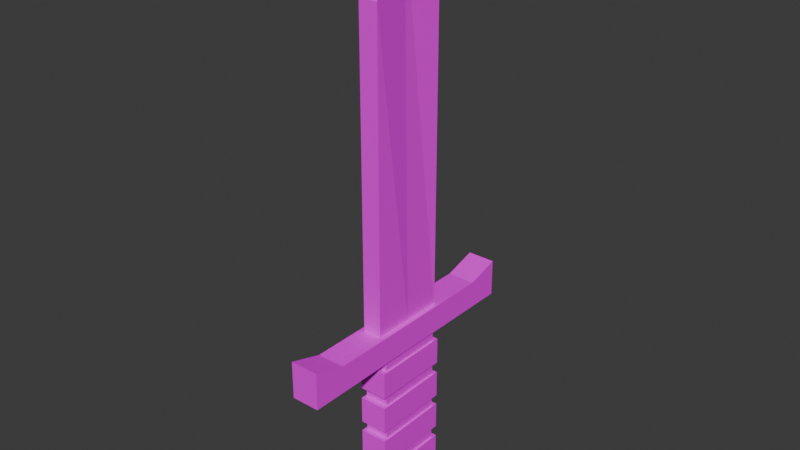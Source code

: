 # Source: goldSword.blend  (saved by Blender 5.0.119; exported with 4.5.12 LTS)
import bpy
from mathutils import Matrix  # noqa: F401  (used for matrix-valued properties, if any)

bpy.ops.wm.read_factory_settings(use_empty=True)
scene = bpy.context.scene
scene.name = 'Scene'

# ---- collections
col_collection = bpy.data.collections.new('Collection'); scene.collection.children.link(col_collection)

# ---- images (referenced by path relative to the original .blend; pixels are not part of the script)
import os
ASSET_DIR = os.environ.get("B2B_ASSET_DIR", "")  # directory of the original .blend (textures are referenced by path, not embedded)
HERE = os.path.dirname(os.path.abspath(__file__))  # packed textures are extracted next to this script under _unpacked/

def load_image(name, relpath, width, height, colorspace="sRGB"):
    """Load a texture the original file referenced (path relative to the .blend, or extracted next to this script)."""
    p = next((c for c in (os.path.join(HERE, relpath), os.path.join(ASSET_DIR, relpath)) if relpath and os.path.exists(c)), "")
    if p:
        img = bpy.data.images.load(p, check_existing=True)
        img.name = name
    else:  # same state as the original file: an image datablock whose file is absent (Cycles renders it pink)
        img = bpy.data.images.new(name, width, height)
        img.source = "FILE"
        img.filepath = "//" + (relpath or name)
    img.colorspace_settings.name = colorspace
    return img
img_amethystcolorpalette_png_002 = load_image('amethystColorPalette.png.002', 'amethystColorPalette.png', 1024, 1024, 'sRGB')

# ---- materials (node trees are filled in below, after node groups)
mat_material = bpy.data.materials.new('Material')
mat_material.alpha_threshold = 0.0
mat_material.use_backface_culling_lightprobe_volume = False
mat_material.roughness = 0.5
mat_material.line_color = (0.0, 0.0, 0.0, 1.0)

# ---- material node trees
mat_material.use_nodes = True; mat_material.node_tree.nodes.clear()
_N = mat_material.node_tree.nodes; _L = mat_material.node_tree.links
n0 = _N.new('ShaderNodeOutputMaterial'); n0.name = 'Material Output'; n0.location = (200, 100)
n1 = _N.new('ShaderNodeBsdfPrincipled'); n1.name = 'Principled BSDF'; n1.location = (-200, 100)
n2 = _N.new('ShaderNodeTexImage'); n2.name = 'Image Texture'; n2.location = (-499, 80)
n2.image = img_amethystcolorpalette_png_002
_L.new(n1.outputs[0], n0.inputs[0])
_L.new(n2.outputs[0], n1.inputs[0])
n0.is_active_output = True

# ---- world
world_world = bpy.data.worlds.new('World'); scene.world = world_world
world_world.use_nodes = True; world_world.node_tree.nodes.clear()
_N = world_world.node_tree.nodes; _L = world_world.node_tree.links
n0 = _N.new('ShaderNodeOutputWorld'); n0.name = 'World Output'; n0.location = (200, 100)
n1 = _N.new('ShaderNodeBackground'); n1.name = 'Background'; n1.location = (-200, 100)
n1.inputs[0].default_value = (0.05088, 0.05088, 0.05088, 1.0)
_L.new(n1.outputs[0], n0.inputs[0])
n0.is_active_output = True
world_world.color = (0.05088, 0.05088, 0.05088)
world_world.sun_shadow_jitter_overblur = 0.0

# ---- meshes
me_cube = bpy.data.meshes.new('Cube')
me_cube.from_pydata([(1.0, 1.0, 0.7162), (1.0, 1.0, 0.01753), (1.0, -1.0, 0.7162), (1.0, -1.0, 0.01753), (-1.0, 1.0, 0.7162), (-1.0, 1.0, 0.01753), (-1.0, -1.0, 0.7162), (-1.0, -1.0, 0.01753)], [], [(0, 4, 6, 2), (3, 2, 6, 7), (7, 6, 4, 5), (5, 1, 3, 7), (1, 0, 2, 3), (5, 4, 0, 1)])
_uv = me_cube.uv_layers.new(name='UVMap')
_uv.uv.foreach_set('vector', [0.5762, 0.9375, 0.5762, 0.9375, 0.5762, 0.9375, 0.5762, 0.9375, 0.5762, 0.9375, 0.5762, 0.9375, 0.5762, 0.9375, 0.5762, 0.9375, 0.5762, 0.9375, 0.5762, 0.9375, 0.5762, 0.9375, 0.5762, 0.9375, 0.5762, 0.9375, 0.5762, 0.9375, 0.5762, 0.9375, 0.5762, 0.9375, 0.5762, 0.9375, 0.5762, 0.9375, 0.5762, 0.9375, 0.5762, 0.9375, 0.5762, 0.9375, 0.5762, 0.9375, 0.5762, 0.9375, 0.5762, 0.9375])
me_cube.materials.append(mat_material)
me_cube.use_mirror_vertex_groups = False
me_cube.update()
me_cube_001 = bpy.data.meshes.new('Cube.001')
me_cube_001.from_pydata([(1.0, 1.0, 0.7162), (1.0, 1.0, 0.01753), (1.0, -1.0, 0.7162), (1.0, -1.0, 0.01753), (-1.0, 1.0, 0.7162), (-1.0, 1.0, 0.01753), (-1.0, -1.0, 0.7162), (-1.0, -1.0, 0.01753)], [], [(0, 4, 6, 2), (3, 2, 6, 7), (7, 6, 4, 5), (5, 1, 3, 7), (1, 0, 2, 3), (5, 4, 0, 1)])
_uv = me_cube_001.uv_layers.new(name='UVMap')
_uv.uv.foreach_set('vector', [0.5469, 0.8291, 0.5469, 0.8291, 0.5469, 0.8291, 0.5469, 0.8291, 0.5469, 0.8291, 0.5469, 0.8291, 0.5469, 0.8291, 0.5469, 0.8291, 0.5469, 0.8291, 0.5469, 0.8291, 0.5469, 0.8291, 0.5469, 0.8291, 0.5469, 0.8291, 0.5469, 0.8291, 0.5469, 0.8291, 0.5469, 0.8291, 0.5469, 0.8291, 0.5469, 0.8291, 0.5469, 0.8291, 0.5469, 0.8291, 0.5469, 0.8291, 0.5469, 0.8291, 0.5469, 0.8291, 0.5469, 0.8291])
me_cube_001.materials.append(mat_material)
me_cube_001.use_mirror_vertex_groups = False
me_cube_001.update()
me_cube_003 = bpy.data.meshes.new('Cube.003')
me_cube_003.from_pydata([(1.0, 1.0, 0.7162), (1.0, 1.0, 0.01753), (1.0, -1.0, 0.7162), (1.0, -1.0, 0.01753), (-1.0, 1.0, 0.7162), (-1.0, 1.0, 0.01753), (-1.0, -1.0, 0.7162), (-1.0, -1.0, 0.01753)], [], [(0, 4, 6, 2), (3, 2, 6, 7), (7, 6, 4, 5), (5, 1, 3, 7), (1, 0, 2, 3), (5, 4, 0, 1)])
_uv = me_cube_003.uv_layers.new(name='UVMap')
_uv.uv.foreach_set('vector', [0.5469, 0.8291, 0.5469, 0.8291, 0.5469, 0.8291, 0.5469, 0.8291, 0.5469, 0.8291, 0.5469, 0.8291, 0.5469, 0.8291, 0.5469, 0.8291, 0.5469, 0.8291, 0.5469, 0.8291, 0.5469, 0.8291, 0.5469, 0.8291, 0.5469, 0.8291, 0.5469, 0.8291, 0.5469, 0.8291, 0.5469, 0.8291, 0.5469, 0.8291, 0.5469, 0.8291, 0.5469, 0.8291, 0.5469, 0.8291, 0.5469, 0.8291, 0.5469, 0.8291, 0.5469, 0.8291, 0.5469, 0.8291])
me_cube_003.materials.append(mat_material)
me_cube_003.use_mirror_vertex_groups = False
me_cube_003.update()
me_cube_004 = bpy.data.meshes.new('Cube.004')
me_cube_004.from_pydata([(1.0, 1.0, 0.7162), (1.0, 1.0, 0.01753), (1.0, -1.0, 0.7162), (1.0, -1.0, 0.01753), (-1.0, 1.0, 0.7162), (-1.0, 1.0, 0.01753), (-1.0, -1.0, 0.7162), (-1.0, -1.0, 0.01753)], [], [(0, 4, 6, 2), (3, 2, 6, 7), (7, 6, 4, 5), (5, 1, 3, 7), (1, 0, 2, 3), (5, 4, 0, 1)])
_uv = me_cube_004.uv_layers.new(name='UVMap')
_uv.uv.foreach_set('vector', [0.5762, 0.9375, 0.5762, 0.9375, 0.5762, 0.9375, 0.5762, 0.9375, 0.5762, 0.9375, 0.5762, 0.9375, 0.5762, 0.9375, 0.5762, 0.9375, 0.5762, 0.9375, 0.5762, 0.9375, 0.5762, 0.9375, 0.5762, 0.9375, 0.5762, 0.9375, 0.5762, 0.9375, 0.5762, 0.9375, 0.5762, 0.9375, 0.5762, 0.9375, 0.5762, 0.9375, 0.5762, 0.9375, 0.5762, 0.9375, 0.5762, 0.9375, 0.5762, 0.9375, 0.5762, 0.9375, 0.5762, 0.9375])
me_cube_004.materials.append(mat_material)
me_cube_004.use_mirror_vertex_groups = False
me_cube_004.update()
me_cube_005 = bpy.data.meshes.new('Cube.005')
me_cube_005.from_pydata([(1.0, 1.0, 0.7162), (1.0, 1.0, 0.01753), (1.0, -1.0, 0.7162), (1.0, -1.0, 0.01753), (-1.0, 1.0, 0.7162), (-1.0, 1.0, 0.01753), (-1.0, -1.0, 0.7162), (-1.0, -1.0, 0.01753)], [], [(0, 4, 6, 2), (3, 2, 6, 7), (7, 6, 4, 5), (5, 1, 3, 7), (1, 0, 2, 3), (5, 4, 0, 1)])
_uv = me_cube_005.uv_layers.new(name='UVMap')
_uv.uv.foreach_set('vector', [0.5762, 0.9375, 0.5762, 0.9375, 0.5762, 0.9375, 0.5762, 0.9375, 0.5762, 0.9375, 0.5762, 0.9375, 0.5762, 0.9375, 0.5762, 0.9375, 0.5762, 0.9375, 0.5762, 0.9375, 0.5762, 0.9375, 0.5762, 0.9375, 0.5762, 0.9375, 0.5762, 0.9375, 0.5762, 0.9375, 0.5762, 0.9375, 0.5762, 0.9375, 0.5762, 0.9375, 0.5762, 0.9375, 0.5762, 0.9375, 0.5762, 0.9375, 0.5762, 0.9375, 0.5762, 0.9375, 0.5762, 0.9375])
me_cube_005.materials.append(mat_material)
me_cube_005.use_mirror_vertex_groups = False
me_cube_005.update()
me_cube_006 = bpy.data.meshes.new('Cube.006')
me_cube_006.from_pydata([(1.0, 1.0, 0.7162), (1.0, 1.0, 0.01753), (1.0, -1.0, 0.7162), (1.0, -1.0, 0.01753), (-1.0, 1.0, 0.7162), (-1.0, 1.0, 0.01753), (-1.0, -1.0, 0.7162), (-1.0, -1.0, 0.01753)], [], [(0, 4, 6, 2), (3, 2, 6, 7), (7, 6, 4, 5), (5, 1, 3, 7), (1, 0, 2, 3), (5, 4, 0, 1)])
_uv = me_cube_006.uv_layers.new(name='UVMap')
_uv.uv.foreach_set('vector', [0.5469, 0.8291, 0.5469, 0.8291, 0.5469, 0.8291, 0.5469, 0.8291, 0.5469, 0.8291, 0.5469, 0.8291, 0.5469, 0.8291, 0.5469, 0.8291, 0.5469, 0.8291, 0.5469, 0.8291, 0.5469, 0.8291, 0.5469, 0.8291, 0.5469, 0.8291, 0.5469, 0.8291, 0.5469, 0.8291, 0.5469, 0.8291, 0.5469, 0.8291, 0.5469, 0.8291, 0.5469, 0.8291, 0.5469, 0.8291, 0.5469, 0.8291, 0.5469, 0.8291, 0.5469, 0.8291, 0.5469, 0.8291])
me_cube_006.materials.append(mat_material)
me_cube_006.use_mirror_vertex_groups = False
me_cube_006.update()
me_cube_007 = bpy.data.meshes.new('Cube.007')
me_cube_007.from_pydata([(1.0, 1.0, 0.7162), (1.0, 1.0, 0.01753), (1.0, -1.0, 0.7162), (1.0, -1.0, 0.01753), (-1.0, 1.0, 0.7162), (-1.0, 1.0, 0.01753), (-1.0, -1.0, 0.7162), (-1.0, -1.0, 0.01753)], [], [(0, 4, 6, 2), (3, 2, 6, 7), (7, 6, 4, 5), (5, 1, 3, 7), (1, 0, 2, 3), (5, 4, 0, 1)])
_uv = me_cube_007.uv_layers.new(name='UVMap')
_uv.uv.foreach_set('vector', [0.5469, 0.8291, 0.5469, 0.8291, 0.5469, 0.8291, 0.5469, 0.8291, 0.5469, 0.8291, 0.5469, 0.8291, 0.5469, 0.8291, 0.5469, 0.8291, 0.5469, 0.8291, 0.5469, 0.8291, 0.5469, 0.8291, 0.5469, 0.8291, 0.5469, 0.8291, 0.5469, 0.8291, 0.5469, 0.8291, 0.5469, 0.8291, 0.5469, 0.8291, 0.5469, 0.8291, 0.5469, 0.8291, 0.5469, 0.8291, 0.5469, 0.8291, 0.5469, 0.8291, 0.5469, 0.8291, 0.5469, 0.8291])
me_cube_007.materials.append(mat_material)
me_cube_007.use_mirror_vertex_groups = False
me_cube_007.update()
me_cube_008 = bpy.data.meshes.new('Cube.008')
me_cube_008.from_pydata([(1.0, 1.0, 0.7162), (1.0, 1.0, 0.01753), (1.0, -1.0, 0.7162), (1.0, -1.0, 0.01753), (-1.0, 1.0, 0.7162), (-1.0, 1.0, 0.01753), (-1.0, -1.0, 0.7162), (-1.0, -1.0, 0.01753)], [], [(0, 4, 6, 2), (3, 2, 6, 7), (7, 6, 4, 5), (5, 1, 3, 7), (1, 0, 2, 3), (5, 4, 0, 1)])
_uv = me_cube_008.uv_layers.new(name='UVMap')
_uv.uv.foreach_set('vector', [0.5762, 0.9375, 0.5762, 0.9375, 0.5762, 0.9375, 0.5762, 0.9375, 0.5762, 0.9375, 0.5762, 0.9375, 0.5762, 0.9375, 0.5762, 0.9375, 0.5762, 0.9375, 0.5762, 0.9375, 0.5762, 0.9375, 0.5762, 0.9375, 0.5762, 0.9375, 0.5762, 0.9375, 0.5762, 0.9375, 0.5762, 0.9375, 0.5762, 0.9375, 0.5762, 0.9375, 0.5762, 0.9375, 0.5762, 0.9375, 0.5762, 0.9375, 0.5762, 0.9375, 0.5762, 0.9375, 0.5762, 0.9375])
me_cube_008.materials.append(mat_material)
me_cube_008.use_mirror_vertex_groups = False
me_cube_008.update()
me_cube_017 = bpy.data.meshes.new('Cube.017')
me_cube_017.from_pydata([(1.0, 1.0, 0.9699), (1.0, 1.0, 0.01753), (1.0, -1.0, 0.9699), (1.0, -1.0, 0.01753), (-1.0, 1.0, 0.9699), (-1.0, 1.0, 0.01753), (-1.0, -1.0, 0.9699), (-1.0, -1.0, 0.01753), (-1.0, 0.7397, 0.01753), (-1.0, -0.7397, 0.01753), (1.0, 0.7397, 0.7162), (1.0, -0.7397, 0.7162), (-1.0, -0.7397, 0.7162), (-1.0, 0.7397, 0.7162), (1.0, -0.7397, 0.01753), (1.0, 0.7397, 0.01753)], [], [(11, 12, 6, 2), (3, 2, 6, 7), (8, 13, 4, 5), (9, 14, 3, 7), (14, 11, 2, 3), (5, 4, 0, 1), (1, 0, 10, 15), (15, 10, 11, 14), (5, 1, 15, 8), (8, 15, 14, 9), (7, 6, 12, 9), (9, 12, 13, 8), (0, 4, 13, 10), (10, 13, 12, 11)])
_uv = me_cube_017.uv_layers.new(name='UVMap')
_uv.uv.foreach_set('vector', [0.5469, 0.8291, 0.5469, 0.8291, 0.5469, 0.8291, 0.5469, 0.8291, 0.5469, 0.8291, 0.5469, 0.8291, 0.5469, 0.8291, 0.5469, 0.8291, 0.5469, 0.8291, 0.5469, 0.8291, 0.5469, 0.8291, 0.5469, 0.8291, 0.5469, 0.8291, 0.5469, 0.8291, 0.5469, 0.8291, 0.5469, 0.8291, 0.5469, 0.8291, 0.5469, 0.8291, 0.5469, 0.8291, 0.5469, 0.8291, 0.5469, 0.8291, 0.5469, 0.8291, 0.5469, 0.8291, 0.5469, 0.8291, 0.5469, 0.8291, 0.5469, 0.8291, 0.5469, 0.8291, 0.5469, 0.8291, 0.5469, 0.8291, 0.5469, 0.8291, 0.5469, 0.8291, 0.5469, 0.8291, 0.5469, 0.8291, 0.5469, 0.8291, 0.5469, 0.8291, 0.5469, 0.8291, 0.5469, 0.8291, 0.5469, 0.8291, 0.5469, 0.8291, 0.5469, 0.8291, 0.5469, 0.8291, 0.5469, 0.8291, 0.5469, 0.8291, 0.5469, 0.8291, 0.5469, 0.8291, 0.5469, 0.8291, 0.5469, 0.8291, 0.5469, 0.8291, 0.5469, 0.8291, 0.5469, 0.8291, 0.5469, 0.8291, 0.5469, 0.8291, 0.5469, 0.8291, 0.5469, 0.8291, 0.5469, 0.8291, 0.5469, 0.8291])
me_cube_017.materials.append(mat_material)
me_cube_017.use_mirror_vertex_groups = False
me_cube_017.update()
me_cube_019 = bpy.data.meshes.new('Cube.019')
me_cube_019.from_pydata([(0.9203, 1.0, 0.7162), (0.9203, 1.0, 0.01753), (0.9203, -1.0, 0.7162), (0.9203, -1.0, 0.01753), (-0.9203, 1.0, 0.7162), (-0.9203, 1.0, 0.01753), (-0.9203, -1.0, 0.7162), (-0.9203, -1.0, 0.01753), (-0.9203, 0.0, 0.01753), (0.4582, 0.0, 0.8594), (-0.4582, 0.0, 0.8594), (0.9203, 0.0, 0.01753)], [], [(9, 10, 6, 2), (3, 2, 6, 7), (8, 10, 4, 5), (8, 11, 3, 7), (11, 9, 2, 3), (5, 4, 0, 1), (1, 0, 9, 11), (5, 1, 11, 8), (7, 6, 10, 8), (0, 4, 10, 9)])
_uv = me_cube_019.uv_layers.new(name='UVMap')
_uv.uv.foreach_set('vector', [0.5684, 0.7012, 0.5684, 0.7012, 0.5684, 0.7012, 0.5684, 0.7012, 0.5684, 0.7012, 0.5684, 0.7012, 0.5684, 0.7012, 0.5684, 0.7012, 0.5684, 0.7012, 0.5684, 0.7012, 0.5684, 0.7012, 0.5684, 0.7012, 0.5684, 0.7012, 0.5684, 0.7012, 0.5684, 0.7012, 0.5684, 0.7012, 0.5684, 0.7012, 0.5684, 0.7012, 0.5684, 0.7012, 0.5684, 0.7012, 0.5684, 0.7012, 0.5684, 0.7012, 0.5684, 0.7012, 0.5684, 0.7012, 0.5684, 0.7012, 0.5684, 0.7012, 0.5684, 0.7012, 0.5684, 0.7012, 0.5684, 0.7012, 0.5684, 0.7012, 0.5684, 0.7012, 0.5684, 0.7012, 0.5684, 0.7012, 0.5684, 0.7012, 0.5684, 0.7012, 0.5684, 0.7012, 0.5684, 0.7012, 0.5684, 0.7012, 0.5684, 0.7012, 0.5684, 0.7012])
me_cube_019.materials.append(mat_material)
me_cube_019.use_mirror_vertex_groups = False
me_cube_019.update()

# ---- objects
ob_cube = bpy.data.objects.new('Cube', me_cube)
ob_cube_001 = bpy.data.objects.new('Cube.001', me_cube_001)
ob_cube_002 = bpy.data.objects.new('Cube.002', me_cube_003)
ob_cube_003 = bpy.data.objects.new('Cube.003', me_cube_004)
ob_cube_004 = bpy.data.objects.new('Cube.004', me_cube_005)
ob_cube_005 = bpy.data.objects.new('Cube.005', me_cube_006)
ob_cube_006 = bpy.data.objects.new('Cube.006', me_cube_007)
ob_cube_007 = bpy.data.objects.new('Cube.007', me_cube_008)
ob_cube_008 = bpy.data.objects.new('Cube.008', me_cube_017)
ob_cube_009 = bpy.data.objects.new('Cube.009', me_cube_019)

# ---- transforms, parenting, visibility, modifiers, constraints
ob_cube.location = (0.0, 0.0, 0.7111)
ob_cube.scale = (0.3117, 0.8656, 0.4149)
ob_cube.lock_rotations_4d = False
ob_cube.empty_display_type = 'ARROWS'
ob_cube.lineart.crease_threshold = 0.0
ob_cube_001.location = (0.0, 0.0, 0.007851)
ob_cube_001.scale = (0.3588, 0.9966, 0.9966)
ob_cube_001.lock_rotations_4d = False
ob_cube_001.empty_display_type = 'ARROWS'
ob_cube_001.lineart.crease_threshold = 0.0
ob_cube_002.location = (0.0, 0.0, 0.988)
ob_cube_002.scale = (0.3588, 0.9966, 0.9966)
ob_cube_002.lock_rotations_4d = False
ob_cube_002.empty_display_type = 'ARROWS'
ob_cube_002.lineart.crease_threshold = 0.0
ob_cube_003.location = (0.0, 0.0, 1.691)
ob_cube_003.scale = (0.3117, 0.8656, 0.4149)
ob_cube_003.lock_rotations_4d = False
ob_cube_003.empty_display_type = 'ARROWS'
ob_cube_003.lineart.crease_threshold = 0.0
ob_cube_004.location = (0.0, 0.0, 3.631)
ob_cube_004.scale = (0.3117, 0.8656, 0.4149)
ob_cube_004.lock_rotations_4d = False
ob_cube_004.empty_display_type = 'ARROWS'
ob_cube_004.lineart.crease_threshold = 0.0
ob_cube_005.location = (0.0, 0.0, 2.928)
ob_cube_005.scale = (0.3588, 0.9966, 0.9966)
ob_cube_005.lock_rotations_4d = False
ob_cube_005.empty_display_type = 'ARROWS'
ob_cube_005.lineart.crease_threshold = 0.0
ob_cube_006.location = (0.0, 0.0, 1.948)
ob_cube_006.scale = (0.3588, 0.9966, 0.9966)
ob_cube_006.lock_rotations_4d = False
ob_cube_006.empty_display_type = 'ARROWS'
ob_cube_006.lineart.crease_threshold = 0.0
ob_cube_007.location = (0.0, 0.0, 2.651)
ob_cube_007.scale = (0.3117, 0.8656, 0.4149)
ob_cube_007.lock_rotations_4d = False
ob_cube_007.empty_display_type = 'ARROWS'
ob_cube_007.lineart.crease_threshold = 0.0
ob_cube_008.location = (0.0, 0.0, 3.886)
ob_cube_008.scale = (0.3588, 3.228, 0.9966)
ob_cube_008.lock_rotations_4d = False
ob_cube_008.empty_display_type = 'ARROWS'
ob_cube_008.lineart.crease_threshold = 0.0
ob_cube_009.location = (0.0, 0.0, 4.335)
ob_cube_009.scale = (0.2622, 0.9966, 11.29)
ob_cube_009.lock_rotations_4d = False
ob_cube_009.empty_display_type = 'ARROWS'
ob_cube_009.lineart.crease_threshold = 0.0

# ---- collection membership
col_collection.objects.link(ob_cube)
col_collection.objects.link(ob_cube_001)
col_collection.objects.link(ob_cube_002)
col_collection.objects.link(ob_cube_003)
col_collection.objects.link(ob_cube_004)
col_collection.objects.link(ob_cube_005)
col_collection.objects.link(ob_cube_006)
col_collection.objects.link(ob_cube_007)
col_collection.objects.link(ob_cube_008)
col_collection.objects.link(ob_cube_009)

# ---- scene / render settings (as saved in the file)
scene.frame_start = 1; scene.frame_end = 250; scene.frame_set(1)
scene.render.engine = 'BLENDER_EEVEE_NEXT'
scene.render.bake_bias = 0.0
scene.render.bake_samples = 0
scene.cycles.sampling_pattern = 'TABULATED_SOBOL'
scene.eevee.use_volume_custom_range = False
bpy.context.view_layer.update()

# ---- added for rendering (the .blend has no active camera and no usable light): camera, sun
cam_auto = bpy.data.cameras.new('AutoCamera')
cam_auto.lens = 50.0
cam_auto.sensor_width = 36.0
cam_auto.clip_end = 1000.0
ob_auto_camera = bpy.data.objects.new('AutoCamera', cam_auto)
scene.collection.objects.link(ob_auto_camera)
ob_auto_camera.location = (14.2901, -17.1481, 18.4635)
ob_auto_camera.rotation_euler = (1.09748, -7.21219e-08, 0.694738)
scene.camera = ob_auto_camera
light_auto_sun = bpy.data.lights.new('AutoSun', 'SUN')
light_auto_sun.energy = 3.0
light_auto_sun.angle = 0.0523599
ob_auto_sun = bpy.data.objects.new('AutoSun', light_auto_sun)
scene.collection.objects.link(ob_auto_sun)
ob_auto_sun.rotation_euler = (0.872665, 0.174533, 0.523599)
bpy.context.view_layer.update()
